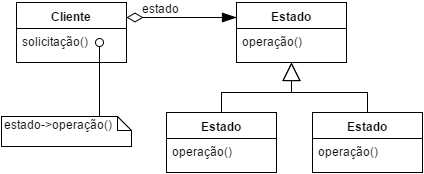

The diagram above was exported from draw.io. Its source (the exported page's mxGraphModel, read from the mxfile embedded in the PNG):
<mxGraphModel dx="790" dy="758" grid="1" gridSize="10" guides="1" tooltips="1" connect="1" arrows="1" fold="1" page="1" pageScale="1" pageWidth="826" pageHeight="1169" background="#ffffff" math="0" shadow="0">
  <root>
    <mxCell id="0" />
    <mxCell id="1" parent="0" />
    <mxCell id="2" value="&lt;b&gt;Estado&lt;/b&gt;" style="swimlane;html=1;fontStyle=0;childLayout=stackLayout;horizontal=1;startSize=26;fillColor=none;horizontalStack=0;resizeParent=1;resizeLast=0;collapsible=1;marginBottom=0;swimlaneFillColor=#ffffff;" vertex="1" parent="1">
      <mxGeometry x="440" y="310" width="110" height="60" as="geometry" />
    </mxCell>
    <mxCell id="3" value="operação()" style="text;html=1;strokeColor=none;fillColor=none;align=left;verticalAlign=top;spacingLeft=4;spacingRight=4;whiteSpace=wrap;overflow=hidden;rotatable=0;points=[[0,0.5],[1,0.5]];portConstraint=eastwest;" vertex="1" parent="2">
      <mxGeometry y="26" width="110" height="26" as="geometry" />
    </mxCell>
    <mxCell id="4" value="operação()" style="text;html=1;strokeColor=none;fillColor=none;align=left;verticalAlign=top;spacingLeft=4;spacingRight=4;whiteSpace=wrap;overflow=hidden;rotatable=0;points=[[0,0.5],[1,0.5]];portConstraint=eastwest;" vertex="1" parent="1">
      <mxGeometry x="440" y="336" width="110" height="26" as="geometry" />
    </mxCell>
    <mxCell id="5" value="&lt;b&gt;Estado&lt;/b&gt;" style="swimlane;html=1;fontStyle=0;childLayout=stackLayout;horizontal=1;startSize=26;fillColor=none;horizontalStack=0;resizeParent=1;resizeLast=0;collapsible=1;marginBottom=0;swimlaneFillColor=#ffffff;" vertex="1" parent="1">
      <mxGeometry x="516" y="420" width="110" height="60" as="geometry" />
    </mxCell>
    <mxCell id="6" value="operação()" style="text;html=1;strokeColor=none;fillColor=none;align=left;verticalAlign=top;spacingLeft=4;spacingRight=4;whiteSpace=wrap;overflow=hidden;rotatable=0;points=[[0,0.5],[1,0.5]];portConstraint=eastwest;" vertex="1" parent="5">
      <mxGeometry y="26" width="110" height="26" as="geometry" />
    </mxCell>
    <mxCell id="7" value="operação()" style="text;html=1;strokeColor=none;fillColor=none;align=left;verticalAlign=top;spacingLeft=4;spacingRight=4;whiteSpace=wrap;overflow=hidden;rotatable=0;points=[[0,0.5],[1,0.5]];portConstraint=eastwest;" vertex="1" parent="1">
      <mxGeometry x="516" y="446" width="110" height="26" as="geometry" />
    </mxCell>
    <mxCell id="8" value="&lt;b&gt;Estado&lt;/b&gt;" style="swimlane;html=1;fontStyle=0;childLayout=stackLayout;horizontal=1;startSize=26;fillColor=none;horizontalStack=0;resizeParent=1;resizeLast=0;collapsible=1;marginBottom=0;swimlaneFillColor=#ffffff;" vertex="1" parent="1">
      <mxGeometry x="370" y="420" width="110" height="60" as="geometry" />
    </mxCell>
    <mxCell id="9" value="operação()" style="text;html=1;strokeColor=none;fillColor=none;align=left;verticalAlign=top;spacingLeft=4;spacingRight=4;whiteSpace=wrap;overflow=hidden;rotatable=0;points=[[0,0.5],[1,0.5]];portConstraint=eastwest;" vertex="1" parent="8">
      <mxGeometry y="26" width="110" height="26" as="geometry" />
    </mxCell>
    <mxCell id="10" value="operação()" style="text;html=1;strokeColor=none;fillColor=none;align=left;verticalAlign=top;spacingLeft=4;spacingRight=4;whiteSpace=wrap;overflow=hidden;rotatable=0;points=[[0,0.5],[1,0.5]];portConstraint=eastwest;" vertex="1" parent="1">
      <mxGeometry x="370" y="446" width="110" height="26" as="geometry" />
    </mxCell>
    <mxCell id="11" value="&lt;b&gt;Cliente&lt;/b&gt;" style="swimlane;html=1;fontStyle=0;childLayout=stackLayout;horizontal=1;startSize=26;fillColor=none;horizontalStack=0;resizeParent=1;resizeLast=0;collapsible=1;marginBottom=0;swimlaneFillColor=#ffffff;" vertex="1" parent="1">
      <mxGeometry x="220" y="310" width="110" height="60" as="geometry" />
    </mxCell>
    <mxCell id="12" value="solicitação()" style="text;html=1;strokeColor=none;fillColor=none;align=left;verticalAlign=top;spacingLeft=4;spacingRight=4;whiteSpace=wrap;overflow=hidden;rotatable=0;points=[[0,0.5],[1,0.5]];portConstraint=eastwest;" vertex="1" parent="11">
      <mxGeometry y="26" width="110" height="26" as="geometry" />
    </mxCell>
    <mxCell id="13" value="solicitação()" style="text;html=1;strokeColor=none;fillColor=none;align=left;verticalAlign=top;spacingLeft=4;spacingRight=4;whiteSpace=wrap;overflow=hidden;rotatable=0;points=[[0,0.5],[1,0.5]];portConstraint=eastwest;" vertex="1" parent="1">
      <mxGeometry x="220" y="336" width="110" height="26" as="geometry" />
    </mxCell>
    <mxCell id="14" value="" style="endArrow=block;endSize=16;endFill=0;html=1;strokeColor=#000000;exitX=0.5;exitY=0;entryX=0.5;entryY=1;rounded=0;" edge="1" source="5" target="2" parent="1">
      <mxGeometry x="495" y="370" width="160" as="geometry">
        <mxPoint x="10" y="10" as="sourcePoint" />
        <mxPoint x="630" y="370" as="targetPoint" />
        <Array as="points">
          <mxPoint x="571" y="400" />
          <mxPoint x="495" y="400" />
        </Array>
      </mxGeometry>
    </mxCell>
    <mxCell id="15" value="" style="endArrow=block;endSize=16;endFill=0;html=1;strokeColor=#000000;exitX=0.5;exitY=0;entryX=0.5;entryY=1;rounded=0;" edge="1" source="8" target="2" parent="1">
      <mxGeometry x="425" y="370" width="160" as="geometry">
        <mxPoint x="10" y="160" as="sourcePoint" />
        <mxPoint x="170" y="160" as="targetPoint" />
        <Array as="points">
          <mxPoint x="425" y="400" />
          <mxPoint x="495" y="400" />
        </Array>
      </mxGeometry>
    </mxCell>
    <mxCell id="16" value="" style="endArrow=blockThin;html=1;endSize=12;startArrow=diamondThin;startSize=14;startFill=0;edgeStyle=orthogonalEdgeStyle;align=left;verticalAlign=bottom;strokeColor=#000000;endFill=1;exitX=1;exitY=0.25;entryX=0;entryY=0.25;" edge="1" source="11" target="2" parent="1">
      <mxGeometry x="330" y="325" as="geometry">
        <mxPoint x="50" y="120" as="sourcePoint" />
        <mxPoint x="400" y="130" as="targetPoint" />
        <Array as="points">
          <mxPoint x="400" y="325" />
          <mxPoint x="400" y="325" />
        </Array>
      </mxGeometry>
    </mxCell>
    <mxCell id="17" value="estado" style="text;html=1;resizable=0;points=[];align=center;verticalAlign=middle;labelBackgroundColor=#ffffff;" vertex="1" connectable="0" parent="16">
      <mxGeometry x="0.2727" y="39" relative="1" as="geometry">
        <mxPoint x="-36" y="29" as="offset" />
      </mxGeometry>
    </mxCell>
    <mxCell id="18" value="estado" style="text;html=1;resizable=0;points=[];align=center;verticalAlign=middle;labelBackgroundColor=#ffffff;" vertex="1" connectable="0" parent="1">
      <mxGeometry x="364" y="315" as="geometry">
        <mxPoint x="-36" y="29" as="offset" />
      </mxGeometry>
    </mxCell>
    <mxCell id="19" value="estado-&amp;gt;operação()" style="shape=note;whiteSpace=wrap;html=1;size=14;verticalAlign=top;align=left;spacingTop=-6;" vertex="1" parent="1">
      <mxGeometry x="205" y="424" width="130" height="30" as="geometry" />
    </mxCell>
    <mxCell id="20" value="" style="edgeStyle=none;html=1;endArrow=oval;endSize=8;verticalAlign=bottom;strokeColor=#000000;endFill=0;exitX=0.75;exitY=0;" edge="1" source="19" parent="1">
      <mxGeometry x="303" y="350" width="160" as="geometry">
        <mxPoint x="105" y="179" as="sourcePoint" />
        <mxPoint x="303" y="350" as="targetPoint" />
      </mxGeometry>
    </mxCell>
  </root>
</mxGraphModel>